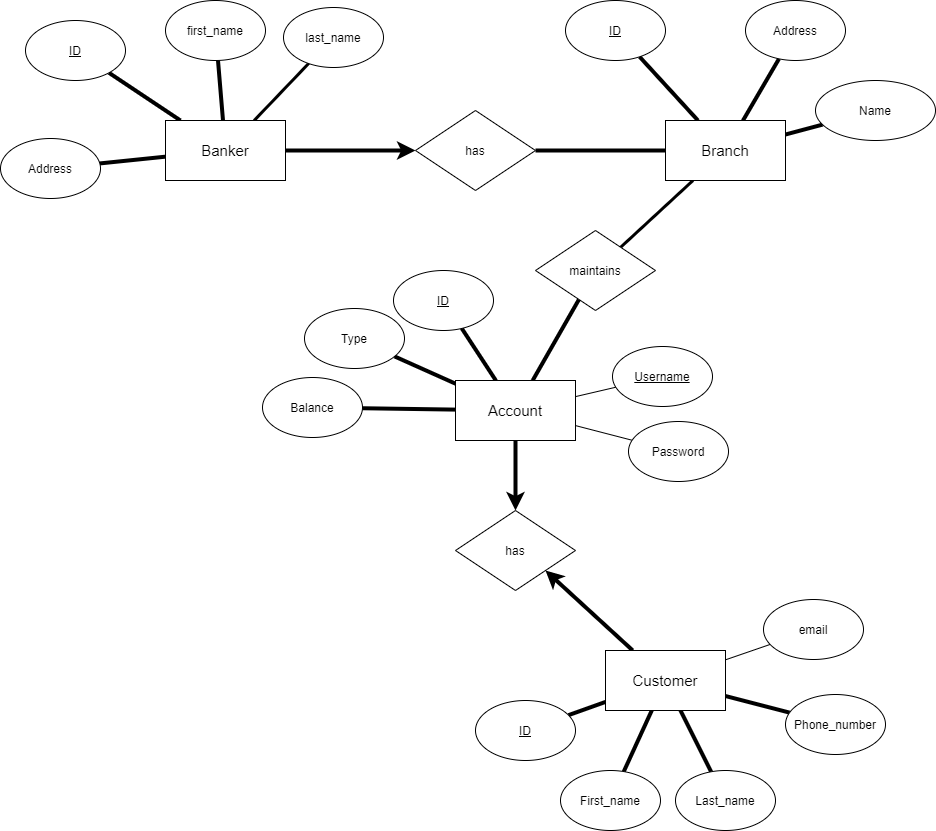

The diagram above was exported from draw.io. Its source (the exported page's mxGraphModel, read from the mxfile embedded in the PNG):
<mxGraphModel dx="1328" dy="518" grid="0" gridSize="10" guides="1" tooltips="1" connect="1" arrows="1" fold="1" page="1" pageScale="1" pageWidth="850" pageHeight="1100" math="0" shadow="0">
  <root>
    <mxCell id="0" />
    <mxCell id="1" parent="0" />
    <mxCell id="33" style="rounded=0;orthogonalLoop=1;jettySize=auto;html=1;endArrow=none;endFill=0;strokeWidth=4;" parent="1" source="2" target="18" edge="1">
      <mxGeometry relative="1" as="geometry" />
    </mxCell>
    <mxCell id="34" style="edgeStyle=none;rounded=0;orthogonalLoop=1;jettySize=auto;html=1;startArrow=none;startFill=0;endArrow=none;endFill=0;strokeWidth=4;" parent="1" source="2" target="19" edge="1">
      <mxGeometry relative="1" as="geometry" />
    </mxCell>
    <mxCell id="35" style="edgeStyle=none;rounded=0;orthogonalLoop=1;jettySize=auto;html=1;startArrow=none;startFill=0;endArrow=none;endFill=0;strokeWidth=4;" parent="1" source="2" target="20" edge="1">
      <mxGeometry relative="1" as="geometry" />
    </mxCell>
    <mxCell id="37" style="edgeStyle=none;rounded=0;orthogonalLoop=1;jettySize=auto;html=1;startArrow=none;startFill=0;endArrow=classic;endFill=1;strokeWidth=4;" parent="1" source="2" target="3" edge="1">
      <mxGeometry relative="1" as="geometry" />
    </mxCell>
    <mxCell id="62" style="edgeStyle=none;html=1;startArrow=none;startFill=0;strokeWidth=3;endArrow=none;endFill=0;" parent="1" source="2" target="61" edge="1">
      <mxGeometry relative="1" as="geometry" />
    </mxCell>
    <mxCell id="2" value="&lt;span style=&quot;font-size: 15px&quot;&gt;Banker&lt;/span&gt;" style="rounded=0;whiteSpace=wrap;html=1;" parent="1" vertex="1">
      <mxGeometry x="30" y="130" width="120" height="60" as="geometry" />
    </mxCell>
    <mxCell id="38" style="edgeStyle=none;rounded=0;orthogonalLoop=1;jettySize=auto;html=1;startArrow=none;startFill=0;endArrow=none;endFill=0;strokeWidth=4;" parent="1" source="4" target="3" edge="1">
      <mxGeometry relative="1" as="geometry" />
    </mxCell>
    <mxCell id="3" value="has" style="rhombus;whiteSpace=wrap;html=1;" parent="1" vertex="1">
      <mxGeometry x="280" y="120" width="120" height="80" as="geometry" />
    </mxCell>
    <mxCell id="39" style="edgeStyle=none;rounded=0;orthogonalLoop=1;jettySize=auto;html=1;startArrow=none;startFill=0;endArrow=none;endFill=0;strokeWidth=4;" parent="1" source="4" target="21" edge="1">
      <mxGeometry relative="1" as="geometry" />
    </mxCell>
    <mxCell id="40" style="edgeStyle=none;rounded=0;orthogonalLoop=1;jettySize=auto;html=1;startArrow=none;startFill=0;endArrow=none;endFill=0;strokeWidth=4;" parent="1" source="4" target="22" edge="1">
      <mxGeometry relative="1" as="geometry" />
    </mxCell>
    <mxCell id="42" style="edgeStyle=none;rounded=0;orthogonalLoop=1;jettySize=auto;html=1;startArrow=none;startFill=0;endArrow=none;endFill=0;strokeWidth=3;" parent="1" source="4" target="11" edge="1">
      <mxGeometry relative="1" as="geometry" />
    </mxCell>
    <mxCell id="60" style="edgeStyle=none;rounded=0;orthogonalLoop=1;jettySize=auto;html=1;startArrow=none;startFill=0;endArrow=none;endFill=0;strokeWidth=4;" parent="1" source="4" target="59" edge="1">
      <mxGeometry relative="1" as="geometry" />
    </mxCell>
    <mxCell id="4" value="&lt;font style=&quot;font-size: 15px&quot;&gt;Branch&lt;/font&gt;" style="rounded=0;whiteSpace=wrap;html=1;" parent="1" vertex="1">
      <mxGeometry x="530" y="130" width="120" height="60" as="geometry" />
    </mxCell>
    <mxCell id="55" style="edgeStyle=none;rounded=0;orthogonalLoop=1;jettySize=auto;html=1;startArrow=none;startFill=0;endArrow=none;endFill=0;strokeWidth=4;" parent="1" source="7" target="25" edge="1">
      <mxGeometry relative="1" as="geometry" />
    </mxCell>
    <mxCell id="56" style="edgeStyle=none;rounded=0;orthogonalLoop=1;jettySize=auto;html=1;startArrow=none;startFill=0;endArrow=none;endFill=0;strokeWidth=4;" parent="1" source="7" target="24" edge="1">
      <mxGeometry relative="1" as="geometry" />
    </mxCell>
    <mxCell id="57" style="edgeStyle=none;rounded=0;orthogonalLoop=1;jettySize=auto;html=1;startArrow=none;startFill=0;endArrow=none;endFill=0;strokeWidth=4;" parent="1" source="7" target="23" edge="1">
      <mxGeometry relative="1" as="geometry" />
    </mxCell>
    <mxCell id="58" style="edgeStyle=none;rounded=0;orthogonalLoop=1;jettySize=auto;html=1;startArrow=none;startFill=0;endArrow=none;endFill=0;strokeWidth=4;" parent="1" source="7" target="11" edge="1">
      <mxGeometry relative="1" as="geometry" />
    </mxCell>
    <mxCell id="7" value="&lt;font style=&quot;font-size: 15px&quot;&gt;Account&lt;/font&gt;" style="rounded=0;whiteSpace=wrap;html=1;" parent="1" vertex="1">
      <mxGeometry x="320" y="390" width="120" height="60" as="geometry" />
    </mxCell>
    <mxCell id="11" value="maintains" style="rhombus;whiteSpace=wrap;html=1;" parent="1" vertex="1">
      <mxGeometry x="400" y="240" width="120" height="80" as="geometry" />
    </mxCell>
    <mxCell id="49" style="edgeStyle=none;rounded=0;orthogonalLoop=1;jettySize=auto;html=1;startArrow=none;startFill=0;endArrow=none;endFill=0;strokeWidth=4;" parent="1" source="15" target="29" edge="1">
      <mxGeometry relative="1" as="geometry" />
    </mxCell>
    <mxCell id="50" style="edgeStyle=none;rounded=0;orthogonalLoop=1;jettySize=auto;html=1;startArrow=none;startFill=0;endArrow=none;endFill=0;strokeWidth=4;" parent="1" source="15" target="27" edge="1">
      <mxGeometry relative="1" as="geometry" />
    </mxCell>
    <mxCell id="51" style="edgeStyle=none;rounded=0;orthogonalLoop=1;jettySize=auto;html=1;startArrow=none;startFill=0;endArrow=none;endFill=0;strokeWidth=4;" parent="1" source="15" target="26" edge="1">
      <mxGeometry relative="1" as="geometry" />
    </mxCell>
    <mxCell id="52" style="edgeStyle=none;rounded=0;orthogonalLoop=1;jettySize=auto;html=1;startArrow=none;startFill=0;endArrow=none;endFill=0;strokeWidth=4;" parent="1" source="15" target="28" edge="1">
      <mxGeometry relative="1" as="geometry" />
    </mxCell>
    <mxCell id="53" style="edgeStyle=none;rounded=0;orthogonalLoop=1;jettySize=auto;html=1;entryX=1;entryY=1;entryDx=0;entryDy=0;startArrow=none;startFill=0;endArrow=classic;endFill=1;strokeWidth=4;" parent="1" source="15" target="16" edge="1">
      <mxGeometry relative="1" as="geometry" />
    </mxCell>
    <mxCell id="64" style="edgeStyle=none;html=1;startArrow=none;startFill=0;endArrow=none;endFill=0;strokeWidth=1;" parent="1" source="15" target="63" edge="1">
      <mxGeometry relative="1" as="geometry" />
    </mxCell>
    <mxCell id="15" value="&lt;font style=&quot;font-size: 15px&quot;&gt;Customer&lt;/font&gt;" style="rounded=0;whiteSpace=wrap;html=1;" parent="1" vertex="1">
      <mxGeometry x="470" y="660" width="120" height="60" as="geometry" />
    </mxCell>
    <mxCell id="54" style="edgeStyle=none;rounded=0;orthogonalLoop=1;jettySize=auto;html=1;startArrow=classic;startFill=1;endArrow=none;endFill=0;strokeWidth=4;" parent="1" source="16" target="7" edge="1">
      <mxGeometry relative="1" as="geometry" />
    </mxCell>
    <mxCell id="16" value="has" style="rhombus;whiteSpace=wrap;html=1;" parent="1" vertex="1">
      <mxGeometry x="320" y="520" width="120" height="80" as="geometry" />
    </mxCell>
    <mxCell id="17" style="edgeStyle=orthogonalEdgeStyle;rounded=0;orthogonalLoop=1;jettySize=auto;html=1;exitX=0.5;exitY=1;exitDx=0;exitDy=0;" parent="1" source="11" target="11" edge="1">
      <mxGeometry relative="1" as="geometry" />
    </mxCell>
    <mxCell id="18" value="&lt;u&gt;ID&lt;/u&gt;" style="ellipse;whiteSpace=wrap;html=1;" parent="1" vertex="1">
      <mxGeometry x="-110" y="30" width="100" height="60" as="geometry" />
    </mxCell>
    <mxCell id="19" value="first_name" style="ellipse;whiteSpace=wrap;html=1;" parent="1" vertex="1">
      <mxGeometry x="30" y="10" width="100" height="60" as="geometry" />
    </mxCell>
    <mxCell id="20" value="Address" style="ellipse;whiteSpace=wrap;html=1;" parent="1" vertex="1">
      <mxGeometry x="-135" y="148" width="100" height="60" as="geometry" />
    </mxCell>
    <mxCell id="21" value="&lt;u&gt;ID&lt;/u&gt;" style="ellipse;whiteSpace=wrap;html=1;" parent="1" vertex="1">
      <mxGeometry x="430" y="10" width="100" height="60" as="geometry" />
    </mxCell>
    <mxCell id="22" value="Address" style="ellipse;whiteSpace=wrap;html=1;" parent="1" vertex="1">
      <mxGeometry x="610" y="10" width="100" height="60" as="geometry" />
    </mxCell>
    <mxCell id="23" value="&lt;u&gt;ID&lt;/u&gt;" style="ellipse;whiteSpace=wrap;html=1;" parent="1" vertex="1">
      <mxGeometry x="258" y="280" width="100" height="60" as="geometry" />
    </mxCell>
    <mxCell id="24" value="Type" style="ellipse;whiteSpace=wrap;html=1;" parent="1" vertex="1">
      <mxGeometry x="169" y="318" width="100" height="60" as="geometry" />
    </mxCell>
    <mxCell id="25" value="Balance" style="ellipse;whiteSpace=wrap;html=1;" parent="1" vertex="1">
      <mxGeometry x="127" y="387" width="100" height="60" as="geometry" />
    </mxCell>
    <mxCell id="26" value="First_name" style="ellipse;whiteSpace=wrap;html=1;" parent="1" vertex="1">
      <mxGeometry x="425" y="780" width="100" height="60" as="geometry" />
    </mxCell>
    <mxCell id="27" value="Last_name" style="ellipse;whiteSpace=wrap;html=1;" parent="1" vertex="1">
      <mxGeometry x="540" y="780" width="100" height="60" as="geometry" />
    </mxCell>
    <mxCell id="28" value="&lt;u&gt;ID&lt;/u&gt;" style="ellipse;whiteSpace=wrap;html=1;" parent="1" vertex="1">
      <mxGeometry x="340" y="710" width="100" height="60" as="geometry" />
    </mxCell>
    <mxCell id="29" value="Phone_number" style="ellipse;whiteSpace=wrap;html=1;" parent="1" vertex="1">
      <mxGeometry x="650" y="704" width="100" height="60" as="geometry" />
    </mxCell>
    <mxCell id="59" value="Name" style="ellipse;whiteSpace=wrap;html=1;" parent="1" vertex="1">
      <mxGeometry x="680" y="90" width="120" height="60" as="geometry" />
    </mxCell>
    <mxCell id="61" value="last_name" style="ellipse;whiteSpace=wrap;html=1;" parent="1" vertex="1">
      <mxGeometry x="148" y="17" width="100" height="60" as="geometry" />
    </mxCell>
    <mxCell id="63" value="email" style="ellipse;whiteSpace=wrap;html=1;" parent="1" vertex="1">
      <mxGeometry x="628" y="609" width="100" height="60" as="geometry" />
    </mxCell>
    <mxCell id="68" style="edgeStyle=none;html=1;startArrow=none;startFill=0;endArrow=none;endFill=0;" parent="1" source="65" target="7" edge="1">
      <mxGeometry relative="1" as="geometry" />
    </mxCell>
    <mxCell id="65" value="&lt;u&gt;Username&lt;/u&gt;" style="ellipse;whiteSpace=wrap;html=1;" parent="1" vertex="1">
      <mxGeometry x="477" y="356" width="100" height="60" as="geometry" />
    </mxCell>
    <mxCell id="67" style="edgeStyle=none;html=1;startArrow=none;startFill=0;endArrow=none;endFill=0;" parent="1" source="66" target="7" edge="1">
      <mxGeometry relative="1" as="geometry" />
    </mxCell>
    <mxCell id="66" value="Password" style="ellipse;whiteSpace=wrap;html=1;" parent="1" vertex="1">
      <mxGeometry x="493" y="431" width="100" height="60" as="geometry" />
    </mxCell>
  </root>
</mxGraphModel>